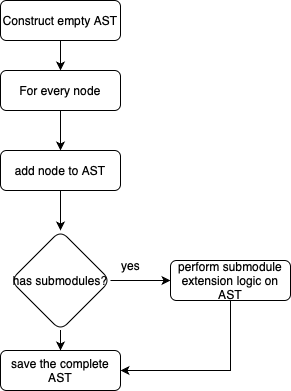

The diagram above was exported from draw.io. Its source (the exported page's mxGraphModel, read from the mxfile embedded in the PNG):
<mxGraphModel dx="1548" dy="980" grid="1" gridSize="10" guides="1" tooltips="1" connect="1" arrows="1" fold="1" page="1" pageScale="1" pageWidth="827" pageHeight="1169" math="0" shadow="0">
  <root>
    <mxCell id="WIyWlLk6GJQsqaUBKTNV-0" />
    <mxCell id="WIyWlLk6GJQsqaUBKTNV-1" parent="WIyWlLk6GJQsqaUBKTNV-0" />
    <mxCell id="ATuglDVXq7gZHdFG3mQ4-10" style="edgeStyle=orthogonalEdgeStyle;rounded=0;orthogonalLoop=1;jettySize=auto;html=1;" parent="WIyWlLk6GJQsqaUBKTNV-1" source="WIyWlLk6GJQsqaUBKTNV-3" target="ATuglDVXq7gZHdFG3mQ4-0" edge="1">
      <mxGeometry relative="1" as="geometry" />
    </mxCell>
    <mxCell id="WIyWlLk6GJQsqaUBKTNV-3" value="For every node" style="rounded=1;whiteSpace=wrap;html=1;fontSize=12;glass=0;strokeWidth=1;shadow=0;" parent="WIyWlLk6GJQsqaUBKTNV-1" vertex="1">
      <mxGeometry x="250" y="90" width="120" height="40" as="geometry" />
    </mxCell>
    <mxCell id="ATuglDVXq7gZHdFG3mQ4-11" style="edgeStyle=orthogonalEdgeStyle;rounded=0;orthogonalLoop=1;jettySize=auto;html=1;" parent="WIyWlLk6GJQsqaUBKTNV-1" source="ATuglDVXq7gZHdFG3mQ4-0" target="ATuglDVXq7gZHdFG3mQ4-3" edge="1">
      <mxGeometry relative="1" as="geometry" />
    </mxCell>
    <mxCell id="ATuglDVXq7gZHdFG3mQ4-0" value="add node to AST" style="rounded=1;whiteSpace=wrap;html=1;fontSize=12;glass=0;strokeWidth=1;shadow=0;" parent="WIyWlLk6GJQsqaUBKTNV-1" vertex="1">
      <mxGeometry x="250" y="170" width="120" height="40" as="geometry" />
    </mxCell>
    <mxCell id="ATuglDVXq7gZHdFG3mQ4-9" style="edgeStyle=orthogonalEdgeStyle;rounded=0;orthogonalLoop=1;jettySize=auto;html=1;entryX=0.5;entryY=0;entryDx=0;entryDy=0;" parent="WIyWlLk6GJQsqaUBKTNV-1" source="ATuglDVXq7gZHdFG3mQ4-1" target="WIyWlLk6GJQsqaUBKTNV-3" edge="1">
      <mxGeometry relative="1" as="geometry" />
    </mxCell>
    <mxCell id="ATuglDVXq7gZHdFG3mQ4-1" value="Construct empty AST" style="rounded=1;whiteSpace=wrap;html=1;fontSize=12;glass=0;strokeWidth=1;shadow=0;" parent="WIyWlLk6GJQsqaUBKTNV-1" vertex="1">
      <mxGeometry x="250" y="20" width="120" height="40" as="geometry" />
    </mxCell>
    <mxCell id="ATuglDVXq7gZHdFG3mQ4-6" style="edgeStyle=orthogonalEdgeStyle;rounded=0;orthogonalLoop=1;jettySize=auto;html=1;entryX=0;entryY=0.5;entryDx=0;entryDy=0;" parent="WIyWlLk6GJQsqaUBKTNV-1" source="ATuglDVXq7gZHdFG3mQ4-3" target="ATuglDVXq7gZHdFG3mQ4-5" edge="1">
      <mxGeometry relative="1" as="geometry" />
    </mxCell>
    <mxCell id="ATuglDVXq7gZHdFG3mQ4-12" style="edgeStyle=orthogonalEdgeStyle;rounded=0;orthogonalLoop=1;jettySize=auto;html=1;" parent="WIyWlLk6GJQsqaUBKTNV-1" source="ATuglDVXq7gZHdFG3mQ4-3" target="ATuglDVXq7gZHdFG3mQ4-8" edge="1">
      <mxGeometry relative="1" as="geometry" />
    </mxCell>
    <mxCell id="ATuglDVXq7gZHdFG3mQ4-3" value="has submodules?" style="rhombus;whiteSpace=wrap;html=1;rounded=1;glass=0;strokeWidth=1;shadow=0;" parent="WIyWlLk6GJQsqaUBKTNV-1" vertex="1">
      <mxGeometry x="260" y="250" width="100" height="100" as="geometry" />
    </mxCell>
    <mxCell id="wq1lakMcu_WJXgDryAon-1" style="edgeStyle=orthogonalEdgeStyle;rounded=0;orthogonalLoop=1;jettySize=auto;html=1;entryX=1;entryY=0.5;entryDx=0;entryDy=0;" parent="WIyWlLk6GJQsqaUBKTNV-1" source="ATuglDVXq7gZHdFG3mQ4-5" target="ATuglDVXq7gZHdFG3mQ4-8" edge="1">
      <mxGeometry relative="1" as="geometry">
        <Array as="points">
          <mxPoint x="480" y="390" />
        </Array>
      </mxGeometry>
    </mxCell>
    <mxCell id="ATuglDVXq7gZHdFG3mQ4-5" value="perform submodule extension logic on AST" style="rounded=1;whiteSpace=wrap;html=1;fontSize=12;glass=0;strokeWidth=1;shadow=0;" parent="WIyWlLk6GJQsqaUBKTNV-1" vertex="1">
      <mxGeometry x="420" y="280" width="120" height="40" as="geometry" />
    </mxCell>
    <mxCell id="ATuglDVXq7gZHdFG3mQ4-7" value="yes" style="text;html=1;align=center;verticalAlign=middle;resizable=0;points=[];autosize=1;strokeColor=none;fillColor=none;" parent="WIyWlLk6GJQsqaUBKTNV-1" vertex="1">
      <mxGeometry x="360" y="270" width="40" height="30" as="geometry" />
    </mxCell>
    <mxCell id="ATuglDVXq7gZHdFG3mQ4-8" value="save the complete AST" style="rounded=1;whiteSpace=wrap;html=1;fontSize=12;glass=0;strokeWidth=1;shadow=0;" parent="WIyWlLk6GJQsqaUBKTNV-1" vertex="1">
      <mxGeometry x="250" y="370" width="120" height="40" as="geometry" />
    </mxCell>
  </root>
</mxGraphModel>